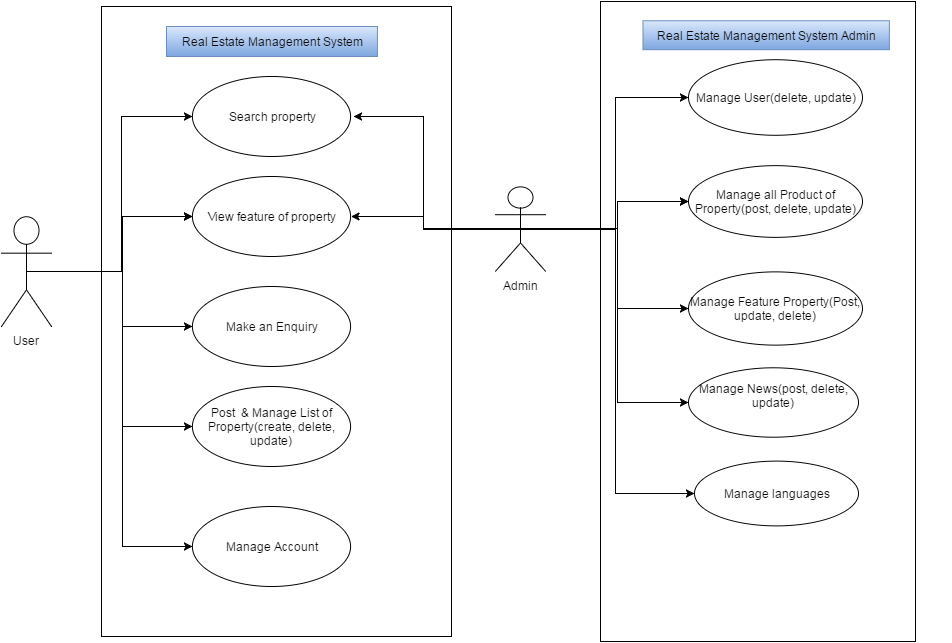

The diagram above was exported from draw.io. Its source (the exported page's mxGraphModel, read from the mxfile embedded in the PNG):
<mxGraphModel dx="880" dy="468" grid="1" gridSize="10" guides="1" tooltips="1" connect="1" arrows="1" fold="1" page="1" pageScale="1" pageWidth="826" pageHeight="1169" background="#ffffff" math="0" shadow="0">
  <root>
    <mxCell id="0" />
    <mxCell id="1" parent="0" />
    <mxCell id="35f2cfde79871266-32" value="" style="group" vertex="1" connectable="0" parent="1">
      <mxGeometry x="41" y="45" width="455" height="630" as="geometry" />
    </mxCell>
    <mxCell id="35f2cfde79871266-18" value="" style="group" vertex="1" connectable="0" parent="35f2cfde79871266-32">
      <mxGeometry x="110" width="345" height="630" as="geometry" />
    </mxCell>
    <mxCell id="35f2cfde79871266-13" value="" style="whiteSpace=wrap;html=1;" vertex="1" parent="35f2cfde79871266-18">
      <mxGeometry x="-10" width="350" height="630" as="geometry" />
    </mxCell>
    <mxCell id="35f2cfde79871266-17" value="" style="group" vertex="1" connectable="0" parent="35f2cfde79871266-18">
      <mxGeometry x="55" y="20" width="290" height="490" as="geometry" />
    </mxCell>
    <mxCell id="35f2cfde79871266-7" value="Search property" style="ellipse;whiteSpace=wrap;html=1;" vertex="1" parent="35f2cfde79871266-17">
      <mxGeometry x="26.363636363636363" y="50" width="158.1818181818182" height="80" as="geometry" />
    </mxCell>
    <mxCell id="35f2cfde79871266-8" value="Real Estate Management System" style="text;html=1;align=center;verticalAlign=middle;whiteSpace=wrap;overflow=hidden;plain-blue" vertex="1" parent="35f2cfde79871266-17">
      <mxGeometry width="210.9090909090909" height="30" as="geometry" />
    </mxCell>
    <mxCell id="35f2cfde79871266-9" value="View feature of property" style="ellipse;whiteSpace=wrap;html=1;" vertex="1" parent="35f2cfde79871266-17">
      <mxGeometry x="26.363636363636363" y="150" width="158.1818181818182" height="80" as="geometry" />
    </mxCell>
    <mxCell id="35f2cfde79871266-10" value="&lt;span&gt;Make an Enquiry&lt;/span&gt;" style="ellipse;whiteSpace=wrap;html=1;" vertex="1" parent="35f2cfde79871266-17">
      <mxGeometry x="26.363636363636363" y="260" width="158.1818181818182" height="80" as="geometry" />
    </mxCell>
    <mxCell id="35f2cfde79871266-12" value="Post &amp;nbsp;&amp;amp;&amp;nbsp;&lt;span&gt;Manage List of Property(create, delete, update)&lt;/span&gt;" style="ellipse;whiteSpace=wrap;html=1;" vertex="1" parent="35f2cfde79871266-17">
      <mxGeometry x="26.363636363636363" y="360" width="158.1818181818182" height="80" as="geometry" />
    </mxCell>
    <mxCell id="6032fffd9e1014f6-1" value="Manage Account" style="ellipse;whiteSpace=wrap;html=1;" vertex="1" parent="35f2cfde79871266-18">
      <mxGeometry x="81.36363636363637" y="500" width="158.1818181818182" height="80" as="geometry" />
    </mxCell>
    <mxCell id="35f2cfde79871266-23" style="edgeStyle=orthogonalEdgeStyle;rounded=0;html=1;exitX=0.5;exitY=0.5;exitPerimeter=0;entryX=0;entryY=0.5;jettySize=auto;orthogonalLoop=1;" edge="1" parent="35f2cfde79871266-32" source="35f2cfde79871266-1" target="35f2cfde79871266-10">
      <mxGeometry relative="1" as="geometry" />
    </mxCell>
    <mxCell id="35f2cfde79871266-24" style="edgeStyle=orthogonalEdgeStyle;rounded=0;html=1;exitX=0.5;exitY=0.5;exitPerimeter=0;entryX=0;entryY=0.5;jettySize=auto;orthogonalLoop=1;" edge="1" parent="35f2cfde79871266-32" source="35f2cfde79871266-1" target="35f2cfde79871266-12">
      <mxGeometry relative="1" as="geometry" />
    </mxCell>
    <mxCell id="35f2cfde79871266-1" value="User" style="shape=umlActor;verticalLabelPosition=bottom;labelBackgroundColor=#ffffff;verticalAlign=top;html=1;" vertex="1" parent="35f2cfde79871266-32">
      <mxGeometry y="210" width="50" height="110" as="geometry" />
    </mxCell>
    <mxCell id="35f2cfde79871266-19" style="edgeStyle=orthogonalEdgeStyle;rounded=0;html=1;entryX=0;entryY=0.5;jettySize=auto;orthogonalLoop=1;exitX=0.5;exitY=0.5;exitPerimeter=0;" edge="1" parent="35f2cfde79871266-32" source="35f2cfde79871266-1" target="35f2cfde79871266-7">
      <mxGeometry relative="1" as="geometry">
        <mxPoint x="60" y="240" as="sourcePoint" />
        <Array as="points">
          <mxPoint x="120" y="265" />
          <mxPoint x="120" y="110" />
        </Array>
      </mxGeometry>
    </mxCell>
    <mxCell id="35f2cfde79871266-21" style="edgeStyle=orthogonalEdgeStyle;rounded=0;html=1;exitX=0.5;exitY=0.5;exitPerimeter=0;entryX=0;entryY=0.5;jettySize=auto;orthogonalLoop=1;" edge="1" parent="35f2cfde79871266-32" source="35f2cfde79871266-1" target="35f2cfde79871266-9">
      <mxGeometry relative="1" as="geometry" />
    </mxCell>
    <mxCell id="35f2cfde79871266-20" style="edgeStyle=orthogonalEdgeStyle;rounded=0;html=1;entryX=0;entryY=0.5;jettySize=auto;orthogonalLoop=1;" edge="1" parent="35f2cfde79871266-32" source="35f2cfde79871266-1" target="35f2cfde79871266-9">
      <mxGeometry relative="1" as="geometry" />
    </mxCell>
    <mxCell id="6032fffd9e1014f6-3" style="edgeStyle=orthogonalEdgeStyle;rounded=0;html=1;entryX=0;entryY=0.5;jettySize=auto;orthogonalLoop=1;" edge="1" parent="35f2cfde79871266-32" source="35f2cfde79871266-1" target="6032fffd9e1014f6-1">
      <mxGeometry relative="1" as="geometry" />
    </mxCell>
    <mxCell id="35f2cfde79871266-33" value="" style="group" vertex="1" connectable="0" parent="1">
      <mxGeometry x="535" y="40" width="455" height="640" as="geometry" />
    </mxCell>
    <mxCell id="35f2cfde79871266-34" value="" style="group" vertex="1" connectable="0" parent="35f2cfde79871266-33">
      <mxGeometry x="113" width="340" height="640" as="geometry" />
    </mxCell>
    <mxCell id="35f2cfde79871266-35" value="" style="whiteSpace=wrap;html=1;" vertex="1" parent="35f2cfde79871266-34">
      <mxGeometry x="-8" width="315" height="640" as="geometry" />
    </mxCell>
    <mxCell id="35f2cfde79871266-36" value="" style="group" vertex="1" connectable="0" parent="35f2cfde79871266-34">
      <mxGeometry x="54.20289855072464" y="19.277108433734938" width="285.7971014492754" height="472.289156626506" as="geometry" />
    </mxCell>
    <mxCell id="35f2cfde79871266-37" value="Manage User(delete, update)" style="ellipse;whiteSpace=wrap;html=1;" vertex="1" parent="35f2cfde79871266-36">
      <mxGeometry x="26" y="38.554216867469876" width="174" height="75.56626506024098" as="geometry" />
    </mxCell>
    <mxCell id="35f2cfde79871266-38" value="Real Estate Management System Admin" style="text;html=1;align=center;verticalAlign=middle;whiteSpace=wrap;overflow=hidden;plain-blue" vertex="1" parent="35f2cfde79871266-36">
      <mxGeometry x="-19.710144927536234" width="246.3768115942029" height="28.915662650602403" as="geometry" />
    </mxCell>
    <mxCell id="35f2cfde79871266-39" value="Manage all Product of Property(post, delete, update)" style="ellipse;whiteSpace=wrap;html=1;" vertex="1" parent="35f2cfde79871266-36">
      <mxGeometry x="26" y="144.96385542168673" width="174" height="71.71084337349397" as="geometry" />
    </mxCell>
    <mxCell id="35f2cfde79871266-40" value="&lt;div&gt;&lt;span&gt;Manage Feature Property(Post, update, delete)&lt;/span&gt;&lt;span&gt;&lt;br&gt;&lt;/span&gt;&lt;/div&gt;" style="ellipse;whiteSpace=wrap;html=1;" vertex="1" parent="35f2cfde79871266-36">
      <mxGeometry x="26" y="250.60240963855426" width="174" height="73.25301204819277" as="geometry" />
    </mxCell>
    <mxCell id="35f2cfde79871266-41" value="&lt;span&gt;Manage News(post, delete, update)&lt;/span&gt;&lt;br&gt;&lt;div&gt;&lt;span&gt;&lt;br&gt;&lt;/span&gt;&lt;/div&gt;" style="ellipse;whiteSpace=wrap;html=1;" vertex="1" parent="35f2cfde79871266-36">
      <mxGeometry x="26" y="346.9879518072289" width="170" height="69.39759036144578" as="geometry" />
    </mxCell>
    <mxCell id="51d2b5acdc87caf1-16" value="Manage languages" style="ellipse;whiteSpace=wrap;html=1;" vertex="1" parent="35f2cfde79871266-34">
      <mxGeometry x="86" y="459.5662650602409" width="164" height="64.7710843373494" as="geometry" />
    </mxCell>
    <mxCell id="35f2cfde79871266-42" style="edgeStyle=orthogonalEdgeStyle;rounded=0;html=1;exitX=0.5;exitY=0.5;exitPerimeter=0;entryX=0;entryY=0.5;jettySize=auto;orthogonalLoop=1;" edge="1" parent="35f2cfde79871266-33" source="35f2cfde79871266-44" target="35f2cfde79871266-40">
      <mxGeometry relative="1" as="geometry" />
    </mxCell>
    <mxCell id="35f2cfde79871266-43" style="edgeStyle=orthogonalEdgeStyle;rounded=0;html=1;exitX=0.5;exitY=0.5;exitPerimeter=0;entryX=0;entryY=0.5;jettySize=auto;orthogonalLoop=1;" edge="1" parent="35f2cfde79871266-33" source="35f2cfde79871266-44" target="35f2cfde79871266-41">
      <mxGeometry relative="1" as="geometry" />
    </mxCell>
    <mxCell id="35f2cfde79871266-44" value="Admin" style="shape=umlActor;verticalLabelPosition=bottom;labelBackgroundColor=#ffffff;verticalAlign=top;html=1;" vertex="1" parent="35f2cfde79871266-33">
      <mxGeometry y="184.9277108433735" width="50" height="84.81927710843372" as="geometry" />
    </mxCell>
    <mxCell id="35f2cfde79871266-45" style="edgeStyle=orthogonalEdgeStyle;rounded=0;html=1;entryX=0;entryY=0.5;jettySize=auto;orthogonalLoop=1;exitX=0.5;exitY=0.5;exitPerimeter=0;" edge="1" parent="35f2cfde79871266-33" source="35f2cfde79871266-44" target="35f2cfde79871266-37">
      <mxGeometry relative="1" as="geometry">
        <mxPoint x="60" y="185.06024096385542" as="sourcePoint" />
        <Array as="points">
          <mxPoint x="120" y="228" />
          <mxPoint x="120" y="96" />
        </Array>
      </mxGeometry>
    </mxCell>
    <mxCell id="35f2cfde79871266-46" style="edgeStyle=orthogonalEdgeStyle;rounded=0;html=1;exitX=0.5;exitY=0.5;exitPerimeter=0;entryX=0;entryY=0.5;jettySize=auto;orthogonalLoop=1;" edge="1" parent="35f2cfde79871266-33" source="35f2cfde79871266-44" target="35f2cfde79871266-39">
      <mxGeometry relative="1" as="geometry" />
    </mxCell>
    <mxCell id="35f2cfde79871266-47" style="edgeStyle=orthogonalEdgeStyle;rounded=0;html=1;entryX=0;entryY=0.5;jettySize=auto;orthogonalLoop=1;" edge="1" parent="35f2cfde79871266-33" source="35f2cfde79871266-44" target="35f2cfde79871266-39">
      <mxGeometry relative="1" as="geometry" />
    </mxCell>
    <mxCell id="51d2b5acdc87caf1-17" style="edgeStyle=orthogonalEdgeStyle;rounded=0;html=1;exitX=0.5;exitY=0.5;exitPerimeter=0;entryX=0;entryY=0.5;jettySize=auto;orthogonalLoop=1;" edge="1" parent="35f2cfde79871266-33" source="35f2cfde79871266-44" target="51d2b5acdc87caf1-16">
      <mxGeometry relative="1" as="geometry">
        <Array as="points">
          <mxPoint x="120" y="228" />
          <mxPoint x="120" y="492" />
        </Array>
      </mxGeometry>
    </mxCell>
    <mxCell id="35f2cfde79871266-54" style="edgeStyle=orthogonalEdgeStyle;rounded=0;html=1;entryX=1;entryY=0.5;jettySize=auto;orthogonalLoop=1;exitX=0.5;exitY=0.5;exitPerimeter=0;" edge="1" parent="1">
      <mxGeometry relative="1" as="geometry">
        <mxPoint x="563.3333333333335" y="267.5" as="sourcePoint" />
        <Array as="points">
          <mxPoint x="463" y="268" />
          <mxPoint x="463" y="155" />
        </Array>
        <mxPoint x="393.3333333333335" y="155" as="targetPoint" />
      </mxGeometry>
    </mxCell>
    <mxCell id="35f2cfde79871266-55" style="edgeStyle=orthogonalEdgeStyle;rounded=0;html=1;exitX=0.5;exitY=0.5;exitPerimeter=0;jettySize=auto;orthogonalLoop=1;" edge="1" parent="1" source="35f2cfde79871266-44" target="35f2cfde79871266-9">
      <mxGeometry relative="1" as="geometry" />
    </mxCell>
  </root>
</mxGraphModel>